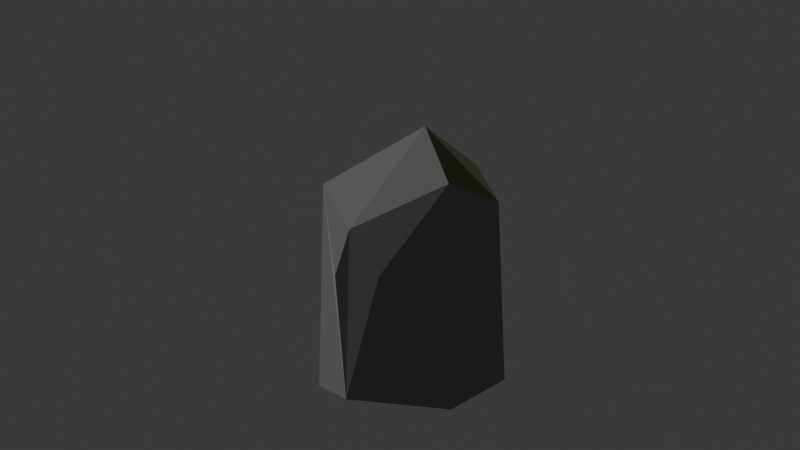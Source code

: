 # Source: cliff_central_wall.blend  (saved by Blender 4.5.87; exported with 4.5.12 LTS)
import bpy
from mathutils import Matrix  # noqa: F401  (used for matrix-valued properties, if any)

bpy.ops.wm.read_factory_settings(use_empty=True)
scene = bpy.context.scene
scene.name = 'Scene'

# ---- collections
col_collection = bpy.data.collections.new('Collection'); scene.collection.children.link(col_collection)

# ---- materials (node trees are filled in below, after node groups)
mat_cliff_central_wall_stone_and_meadow = bpy.data.materials.new('cliff_central_wall stone and meadow')

# ---- material node trees
mat_cliff_central_wall_stone_and_meadow.use_nodes = True; mat_cliff_central_wall_stone_and_meadow.node_tree.nodes.clear()
_N = mat_cliff_central_wall_stone_and_meadow.node_tree.nodes; _L = mat_cliff_central_wall_stone_and_meadow.node_tree.links
n0 = _N.new('ShaderNodeBsdfPrincipled'); n0.name = 'Principled BSDF'; n0.location = (-200, 100)
n0.inputs[2].default_value = 1.0
n1 = _N.new('ShaderNodeOutputMaterial'); n1.name = 'Material Output'; n1.location = (200, 100)
n2 = _N.new('ShaderNodeVertexColor'); n2.name = 'Color Attribute'; n2.location = (0, 0)
n2.layer_name = 'Palette'
_L.new(n0.outputs[0], n1.inputs[0])
_L.new(n2.outputs[0], n0.inputs[0])
n1.is_active_output = True

# ---- world
world_world = bpy.data.worlds.new('World'); scene.world = world_world
world_world.use_nodes = True; world_world.node_tree.nodes.clear()
_N = world_world.node_tree.nodes; _L = world_world.node_tree.links
n0 = _N.new('ShaderNodeOutputWorld'); n0.name = 'World Output'; n0.location = (200, 100)
n1 = _N.new('ShaderNodeBackground'); n1.name = 'Background'; n1.location = (-200, 100)
n1.inputs[0].default_value = (0.05088, 0.05088, 0.05088, 1.0)
_L.new(n1.outputs[0], n0.inputs[0])
n0.is_active_output = True
world_world.color = (0.22, 0.27, 0.32)
world_world.sun_shadow_jitter_overblur = 0.0

# ---- cameras
cam_camera_006 = bpy.data.cameras.new('Camera.006')

# ---- lights
light_sun_005 = bpy.data.lights.new('Sun.005', 'SUN')
light_sun_005.energy = 2.0

# ---- meshes
me_cliff_central_wallgeometry = bpy.data.meshes.new('cliff_central_wallGeometry')
me_cliff_central_wallgeometry.from_pydata([(-3.054, 8.278, 55.0), (4.448, 4.256, 65.0), (12.62, 4.311, 52.0), (-8.129, -10.04, 38.0), (-17.24, -10.51, 48.0), (-3.054, 27.69, 43.75), (4.448, 23.67, 50.25), (12.62, 23.72, 41.8), (8.405, 27.76, 24.63), (14.01, 18.37, 27.29), (14.38, 4.914, -12.0), (-8.571, 16.49, 26.61), (-9.268, -11.44, -12.0), (-19.66, -11.99, -12.0), (-3.482, 31.56, -12.0), (-11.4, -12.44, 24.71), (14.38, 27.04, -12.0), (-0.9892, -6.606, 26.01)], [], [(12, 4, 13), (4, 14, 13), (14, 16, 10), (14, 10, 12), (14, 12, 13), (10, 2, 12), (2, 3, 17), (3, 4, 15), (1, 0, 4), (0, 5, 4), (5, 14, 11), (3, 1, 4), (5, 16, 14), (16, 2, 10), (7, 1, 2), (1, 3, 2), (16, 7, 9), (7, 6, 1), (6, 5, 1), (5, 0, 1), (6, 7, 5), (7, 16, 8), (3, 12, 17), (12, 2, 17), (4, 12, 15), (12, 3, 15), (14, 4, 11), (4, 5, 11), (7, 2, 9), (2, 16, 9), (16, 5, 8), (5, 7, 8)])
_ca = me_cliff_central_wallgeometry.color_attributes.new('Palette', 'FLOAT_COLOR', 'CORNER')
_ca.data.foreach_set('color', [0.3424, 0.3407, 0.3341, 1.0, 0.3424, 0.3407, 0.3341, 1.0, 0.3424, 0.3407, 0.3341, 1.0, 0.3603, 0.3555, 0.3432, 1.0, 0.3603, 0.3555, 0.3432, 1.0, 0.3603, 0.3555, 0.3432, 1.0, 0.2789, 0.2874, 0.3005, 1.0, 0.2789, 0.2874, 0.3005, 1.0, 0.2789, 0.2874, 0.3005, 1.0, 0.2789, 0.2874, 0.3005, 1.0, 0.2789, 0.2874, 0.3005, 1.0, 0.2789, 0.2874, 0.3005, 1.0, 0.2789, 0.2874, 0.3005, 1.0, 0.2789, 0.2874, 0.3005, 1.0, 0.2789, 0.2874, 0.3005, 1.0, 0.2789, 0.2874, 0.3005, 1.0, 0.2789, 0.2874, 0.3005, 1.0, 0.2789, 0.2874, 0.3005, 1.0, 0.2912, 0.2979, 0.3072, 1.0, 0.2912, 0.2979, 0.3072, 1.0, 0.2912, 0.2979, 0.3072, 1.0, 0.3453, 0.3431, 0.3355, 1.0, 0.3453, 0.3431, 0.3355, 1.0, 0.3453, 0.3431, 0.3355, 1.0, 0.2683, 0.3311, 0.1535, 1.0, 0.2683, 0.3311, 0.1535, 1.0, 0.2683, 0.3311, 0.1535, 1.0, 0.3292, 0.3652, 0.1808, 1.0, 0.3292, 0.3652, 0.1808, 1.0, 0.3292, 0.3652, 0.1808, 1.0, 0.3555, 0.3516, 0.3407, 1.0, 0.3555, 0.3516, 0.3407, 1.0, 0.3555, 0.3516, 0.3407, 1.0, 0.3507, 0.3476, 0.3383, 1.0, 0.3507, 0.3476, 0.3383, 1.0, 0.3507, 0.3476, 0.3383, 1.0, 0.2789, 0.2874, 0.3005, 1.0, 0.2789, 0.2874, 0.3005, 1.0, 0.2789, 0.2874, 0.3005, 1.0, 0.2789, 0.2874, 0.3005, 1.0, 0.2789, 0.2874, 0.3005, 1.0, 0.2789, 0.2874, 0.3005, 1.0, 0.1522, 0.1869, 0.08855, 1.0, 0.1522, 0.1869, 0.08855, 1.0, 0.1522, 0.1869, 0.08855, 1.0, 0.3377, 0.3368, 0.3317, 1.0, 0.3377, 0.3368, 0.3317, 1.0, 0.3377, 0.3368, 0.3317, 1.0, 0.2789, 0.2874, 0.3005, 1.0, 0.2789, 0.2874, 0.3005, 1.0, 0.2789, 0.2874, 0.3005, 1.0, 0.1599, 0.1963, 0.09284, 1.0, 0.1599, 0.1963, 0.09284, 1.0, 0.1599, 0.1963, 0.09284, 1.0, 0.3028, 0.3359, 0.1667, 1.0, 0.3028, 0.3359, 0.1667, 1.0, 0.3028, 0.3359, 0.1667, 1.0, 0.3806, 0.4098, 0.2104, 1.0, 0.3806, 0.4098, 0.2104, 1.0, 0.3806, 0.4098, 0.2104, 1.0, 0.2789, 0.2874, 0.3005, 1.0, 0.2789, 0.2874, 0.3005, 1.0, 0.2789, 0.2874, 0.3005, 1.0, 0.2789, 0.2874, 0.3005, 1.0, 0.2789, 0.2874, 0.3005, 1.0, 0.2789, 0.2874, 0.3005, 1.0, 0.2917, 0.2983, 0.3075, 1.0, 0.2917, 0.2983, 0.3075, 1.0, 0.2917, 0.2983, 0.3075, 1.0, 0.2789, 0.2874, 0.3005, 1.0, 0.2789, 0.2874, 0.3005, 1.0, 0.2789, 0.2874, 0.3005, 1.0, 0.3809, 0.3725, 0.3535, 1.0, 0.3809, 0.3725, 0.3535, 1.0, 0.3809, 0.3725, 0.3535, 1.0, 0.2789, 0.2874, 0.3005, 1.0, 0.2789, 0.2874, 0.3005, 1.0, 0.2789, 0.2874, 0.3005, 1.0, 0.3583, 0.3539, 0.3422, 1.0, 0.3583, 0.3539, 0.3422, 1.0, 0.3583, 0.3539, 0.3422, 1.0, 0.3671, 0.3612, 0.3466, 1.0, 0.3671, 0.3612, 0.3466, 1.0, 0.3671, 0.3612, 0.3466, 1.0, 0.2789, 0.2874, 0.3005, 1.0, 0.2789, 0.2874, 0.3005, 1.0, 0.2789, 0.2874, 0.3005, 1.0, 0.2789, 0.2874, 0.3005, 1.0, 0.2789, 0.2874, 0.3005, 1.0, 0.2789, 0.2874, 0.3005, 1.0, 0.2789, 0.2874, 0.3005, 1.0, 0.2789, 0.2874, 0.3005, 1.0, 0.2789, 0.2874, 0.3005, 1.0, 0.2789, 0.2874, 0.3005, 1.0, 0.2789, 0.2874, 0.3005, 1.0, 0.2789, 0.2874, 0.3005, 1.0])
me_cliff_central_wallgeometry.materials.append(mat_cliff_central_wall_stone_and_meadow)
me_cliff_central_wallgeometry.update()

# ---- objects
ob_cliff_central_wall = bpy.data.objects.new('cliff_central_wall', me_cliff_central_wallgeometry)
ob_camera = bpy.data.objects.new('Camera', cam_camera_006)
ob_sun = bpy.data.objects.new('Sun', light_sun_005)

# ---- transforms, parenting, visibility, modifiers, constraints
ob_cliff_central_wall.location = (0.0, 0.0, 0.0)
ob_camera.location = (184.8, -184.8, 147.8)
ob_camera.rotation_euler = (1.175, -6.405e-08, 0.7854)
ob_sun.location = (-100.0, -100.0, 150.0)
ob_sun.rotation_euler = (0.45, -0.3, -0.4)

# ---- collection membership
scene.collection.objects.link(ob_cliff_central_wall)
col_collection.objects.link(ob_camera)
col_collection.objects.link(ob_sun)

# ---- scene / render settings (as saved in the file)
scene.camera = ob_camera
scene.frame_start = 1; scene.frame_end = 250; scene.frame_set(1)
scene.render.engine = 'BLENDER_EEVEE_NEXT'
bpy.context.view_layer.update()

